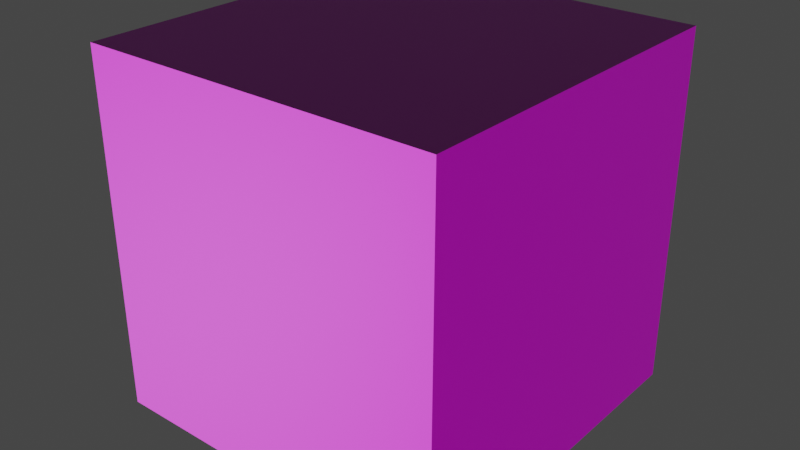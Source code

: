# Source: smooth_stone.blend  (saved by Blender 2.81.16; exported with 4.5.12 LTS)
import bpy
from mathutils import Matrix  # noqa: F401  (used for matrix-valued properties, if any)

bpy.ops.wm.read_factory_settings(use_empty=True)
scene = bpy.context.scene
scene.name = 'Scene'

# ---- collections
col_collection = bpy.data.collections.new('Collection'); scene.collection.children.link(col_collection)

# ---- images (referenced by path relative to the original .blend; pixels are not part of the script)
import os
ASSET_DIR = os.environ.get("B2B_ASSET_DIR", "")  # directory of the original .blend (textures are referenced by path, not embedded)
HERE = os.path.dirname(os.path.abspath(__file__))  # packed textures are extracted next to this script under _unpacked/

def load_image(name, relpath, width, height, colorspace="sRGB"):
    """Load a texture the original file referenced (path relative to the .blend, or extracted next to this script)."""
    p = next((c for c in (os.path.join(HERE, relpath), os.path.join(ASSET_DIR, relpath)) if relpath and os.path.exists(c)), "")
    if p:
        img = bpy.data.images.load(p, check_existing=True)
        img.name = name
    else:  # same state as the original file: an image datablock whose file is absent (Cycles renders it pink)
        img = bpy.data.images.new(name, width, height)
        img.source = "FILE"
        img.filepath = "//" + (relpath or name)
    img.colorspace_settings.name = colorspace
    return img
img_smooth_stone_png = load_image('smooth_stone.png', 'smooth_stone.png', 1024, 1024, 'sRGB')
img_smooth_stone_n_png = load_image('smooth_stone_n.png', 'smooth_stone_n.png', 1024, 1024, 'sRGB')

# ---- materials (node trees are filled in below, after node groups)
mat_material_001 = bpy.data.materials.new('Material.001')

# ---- material node trees
mat_material_001.use_nodes = True; mat_material_001.node_tree.nodes.clear()
_N = mat_material_001.node_tree.nodes; _L = mat_material_001.node_tree.links
n0 = _N.new('ShaderNodeOutputMaterial'); n0.name = 'Material Output'; n0.location = (300, 300)
n1 = _N.new('ShaderNodeBsdfPrincipled'); n1.name = 'Principled BSDF'; n1.location = (10, 300)
n1.distribution = 'GGX'
n1.subsurface_method = 'BURLEY'
n1.inputs[3].default_value = 1.45
n1.inputs[27].default_value = (0.0, 0.0, 0.0, 1.0)
n1.inputs[28].default_value = 1.0
n2 = _N.new('ShaderNodeTexImage'); n2.name = 'Image Texture'; n2.location = (-320, 350)
n2.image = img_smooth_stone_png
n2.interpolation = 'Closest'
n3 = _N.new('ShaderNodeTexImage'); n3.name = 'Image Texture.001'; n3.location = (-634, 166)
n3.image = img_smooth_stone_n_png
n4 = _N.new('ShaderNodeNormalMap'); n4.name = 'Normal Map'; n4.location = (-335, -8)
_L.new(n1.outputs[0], n0.inputs[0])
_L.new(n2.outputs[0], n1.inputs[0])
_L.new(n3.outputs[0], n4.inputs[1])
_L.new(n4.outputs[0], n1.inputs[5])
n0.is_active_output = True

# ---- world
world_world = bpy.data.worlds.new('World'); scene.world = world_world
world_world.use_nodes = True; world_world.node_tree.nodes.clear()
_N = world_world.node_tree.nodes; _L = world_world.node_tree.links
n0 = _N.new('ShaderNodeOutputWorld'); n0.name = 'World Output'; n0.location = (300, 300)
n1 = _N.new('ShaderNodeBackground'); n1.name = 'Background'; n1.location = (10, 300)
n1.inputs[0].default_value = (0.05088, 0.05088, 0.05088, 1.0)
_L.new(n1.outputs[0], n0.inputs[0])
n0.is_active_output = True
world_world.color = (0.05088, 0.05088, 0.05088)
world_world.use_sun_shadow = False
world_world.sun_shadow_jitter_overblur = 0.0

# ---- meshes
me_cube = bpy.data.meshes.new('Cube')
me_cube.from_pydata([(1.0, 1.0, 1.0), (1.0, 1.0, -1.0), (1.0, -1.0, 1.0), (1.0, -1.0, -1.0), (-1.0, 1.0, 1.0), (-1.0, 1.0, -1.0), (-1.0, -1.0, 1.0), (-1.0, -1.0, -1.0)], [], [(0, 4, 6, 2), (3, 2, 6, 7), (7, 6, 4, 5), (5, 1, 3, 7), (1, 0, 2, 3), (5, 4, 0, 1)])
_uv = me_cube.uv_layers.new(name='UVMap')
_uv.uv.foreach_set('vector', [-0.0007478, -0.0002518, 0.9993, 0.0001134, 1.001, 1.0, 0.0007325, 1.001, 0.0, 0.0, 1.0, 0.0, 1.0, 1.0, 0.0, 1.0, 0.0, 0.0, 1.0, 0.0, 1.0, 1.0, 0.0, 1.0, 0.0, 0.0, 1.0, 0.0, 1.0, 1.0, 0.0, 1.0, 0.0, 0.0, 1.0, 0.0, 1.0, 1.0, 0.0, 1.0, 0.0, 0.0, 1.0, 0.0, 1.0, 1.0, 0.0, 1.0])
me_cube.materials.append(mat_material_001)
me_cube.use_remesh_preserve_volume = False
me_cube.use_remesh_preserve_attributes = False
me_cube.use_mirror_vertex_groups = False
me_cube.update()

# ---- objects
ob_smooth_stone = bpy.data.objects.new('Smooth Stone', me_cube)

# ---- transforms, parenting, visibility, modifiers, constraints
ob_smooth_stone.location = (0.0, 0.0, 0.0)
ob_smooth_stone.lock_rotations_4d = False
ob_smooth_stone.empty_display_type = 'ARROWS'
ob_smooth_stone.lineart.crease_threshold = 0.0

# ---- collection membership
col_collection.objects.link(ob_smooth_stone)

# ---- scene / render settings (as saved in the file)
scene.frame_start = 1; scene.frame_end = 250; scene.frame_set(0)
scene.render.engine = 'CYCLES'
scene.cycles.use_denoising = False
scene.cycles.samples = 128
scene.cycles.sampling_pattern = 'TABULATED_SOBOL'
scene.cycles.use_adaptive_sampling = False
scene.cycles.use_light_tree = False
scene.view_settings.view_transform = 'Filmic'
bpy.context.view_layer.update()

# ---- added for rendering (the .blend has no active camera and no usable light): camera, sun
cam_auto = bpy.data.cameras.new('AutoCamera')
cam_auto.lens = 50.0
cam_auto.sensor_width = 36.0
cam_auto.clip_end = 1000.0
ob_auto_camera = bpy.data.objects.new('AutoCamera', cam_auto)
scene.collection.objects.link(ob_auto_camera)
ob_auto_camera.location = (3.20507, -3.84609, 2.56406)
ob_auto_camera.rotation_euler = (1.09748, -7.21219e-08, 0.694738)
scene.camera = ob_auto_camera
light_auto_sun = bpy.data.lights.new('AutoSun', 'SUN')
light_auto_sun.energy = 3.0
light_auto_sun.angle = 0.0523599
ob_auto_sun = bpy.data.objects.new('AutoSun', light_auto_sun)
scene.collection.objects.link(ob_auto_sun)
ob_auto_sun.rotation_euler = (0.872665, 0.174533, 0.523599)
bpy.context.view_layer.update()
